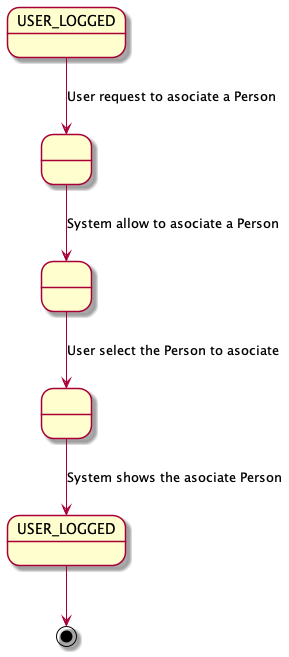

The diagram above was rendered by PlantUML. Its source (embedded in the PNG):
@startuml

state " " as State1
state " " as State2
state " " as State3


state "USER_LOGGED" as USER_LOGGED_START
state "USER_LOGGED" as USER_LOGGED_END

USER_LOGGED_START --> State1 : User request to asociate a Person
State1 --> State2: System allow to asociate a Person
State2--> State3: User select the Person to asociate

State3 --> USER_LOGGED_END :  System shows the asociate Person
USER_LOGGED_END --> [*]

@enduml